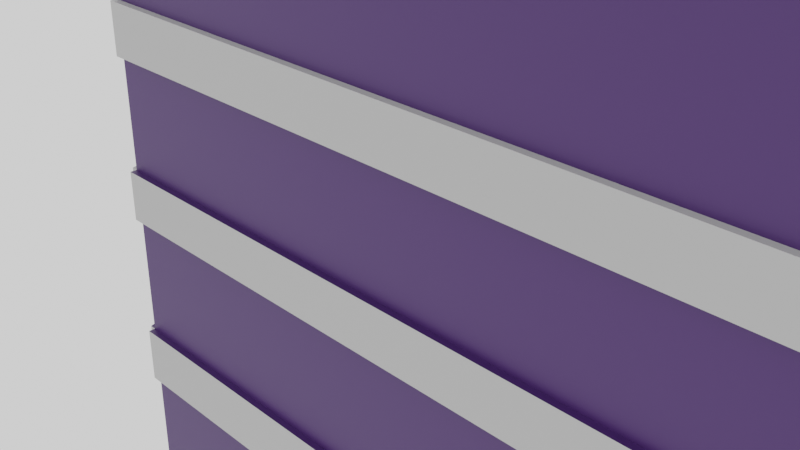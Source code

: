# Source: Book_03.blend  (saved by Blender 2.90.8; exported with 4.5.12 LTS)
import bpy
from mathutils import Matrix  # noqa: F401  (used for matrix-valued properties, if any)

bpy.ops.wm.read_factory_settings(use_empty=True)
scene = bpy.context.scene
scene.name = 'Scene'

# ---- collections
col_collection = bpy.data.collections.new('Collection'); scene.collection.children.link(col_collection)

# ---- materials (node trees are filled in below, after node groups)
mat_paper_book_002 = bpy.data.materials.new('Paper_book.002')
mat_paper_book_002.alpha_threshold = 0.0
mat_paper_book_002.use_transparent_shadow = False
mat_paper_book_002.line_color = (0.0, 0.0, 0.0, 1.0)
mat_book03_coversivler = bpy.data.materials.new('Book03_coversivler')
mat_book03_coversivler.use_transparent_shadow = False
mat_material_001 = bpy.data.materials.new('Material.001')
mat_material_001.use_transparent_shadow = False

# ---- material node trees
mat_paper_book_002.use_nodes = True; mat_paper_book_002.node_tree.nodes.clear()
_N = mat_paper_book_002.node_tree.nodes; _L = mat_paper_book_002.node_tree.links
n0 = _N.new('ShaderNodeOutputMaterial'); n0.name = 'Material Output'; n0.location = (300, 300)
n1 = _N.new('ShaderNodeBsdfPrincipled'); n1.name = 'Principled BSDF'; n1.location = (10, 300)
n1.distribution = 'GGX'
n1.subsurface_method = 'BURLEY'
n1.inputs[0].default_value = (0.9588, 1.0, 0.5693, 1.0)
n1.inputs[2].default_value = 0.4
n1.inputs[3].default_value = 1.45
n1.inputs[27].default_value = (0.0, 0.0, 0.0, 1.0)
n1.inputs[28].default_value = 1.0
_L.new(n1.outputs[0], n0.inputs[0])
n0.is_active_output = True
mat_book03_coversivler.use_nodes = True; mat_book03_coversivler.node_tree.nodes.clear()
_N = mat_book03_coversivler.node_tree.nodes; _L = mat_book03_coversivler.node_tree.links
n0 = _N.new('ShaderNodeBsdfPrincipled'); n0.name = 'Principled BSDF'; n0.location = (10, 300)
n0.distribution = 'GGX'
n0.subsurface_method = 'BURLEY'
n0.inputs[0].default_value = (0.4575, 0.4575, 0.4575, 1.0)
n0.inputs[3].default_value = 1.45
n0.inputs[27].default_value = (0.0, 0.0, 0.0, 1.0)
n0.inputs[28].default_value = 1.0
n1 = _N.new('ShaderNodeOutputMaterial'); n1.name = 'Material Output'; n1.location = (300, 300)
_L.new(n0.outputs[0], n1.inputs[0])
n1.is_active_output = True
mat_material_001.use_nodes = True; mat_material_001.node_tree.nodes.clear()
_N = mat_material_001.node_tree.nodes; _L = mat_material_001.node_tree.links
n0 = _N.new('ShaderNodeBsdfPrincipled'); n0.name = 'Principled BSDF'; n0.location = (10, 300)
n0.distribution = 'GGX'
n0.subsurface_method = 'BURLEY'
n0.inputs[0].default_value = (0.04961, 0.01469, 0.1107, 1.0)
n0.inputs[3].default_value = 1.45
n0.inputs[27].default_value = (0.0, 0.0, 0.0, 1.0)
n0.inputs[28].default_value = 1.0
n1 = _N.new('ShaderNodeOutputMaterial'); n1.name = 'Material Output'; n1.location = (300, 300)
_L.new(n0.outputs[0], n1.inputs[0])
n1.is_active_output = True

# ---- world
world_world = bpy.data.worlds.new('World'); scene.world = world_world
world_world.use_nodes = True; world_world.node_tree.nodes.clear()
_N = world_world.node_tree.nodes; _L = world_world.node_tree.links
n0 = _N.new('ShaderNodeOutputWorld'); n0.name = 'World Output'; n0.location = (300, 300)
n1 = _N.new('ShaderNodeBackground'); n1.name = 'Background'; n1.location = (10, 300)
n1.inputs[0].default_value = (1.0, 1.0, 1.0, 1.0)
_L.new(n1.outputs[0], n0.inputs[0])
n0.is_active_output = True
world_world.color = (0.05088, 0.05088, 0.05088)
world_world.use_sun_shadow = False
world_world.sun_shadow_jitter_overblur = 0.0

# ---- cameras
cam_camera = bpy.data.cameras.new('Camera')
cam_camera.clip_end = 100.0
cam_camera.ortho_scale = 7.314

# ---- meshes
me_cube_006 = bpy.data.meshes.new('Cube.006')
me_cube_006.from_pydata([(6.132, 1.738, 5.29), (6.132, 1.738, -5.571), (6.132, -1.738, 5.29), (6.132, -1.738, -5.571), (-2.068, 1.738, 5.29), (-2.068, 1.738, -5.571), (-2.068, -1.738, 5.29), (-2.068, -1.738, -5.571), (-2.351, 0.8688, -5.571), (-2.467, -5.754e-10, -5.571), (-2.351, -0.8688, -5.571), (-2.351, -0.8688, 5.29), (-2.467, -5.754e-10, 5.29), (-2.351, 0.8688, 5.29), (6.132, 1.738, -0.1406), (-2.068, -1.738, -0.1406), (6.132, -1.738, -0.1406), (-2.068, 1.738, -0.1406), (-2.351, -0.8688, -0.1406), (-2.467, -5.754e-10, -0.1406), (-2.351, 0.8688, -0.1406), (-2.068, -1.738, 0.4024), (6.132, 1.738, 0.4024), (6.132, -1.738, 0.4024), (-2.068, 1.738, 0.4024), (-2.351, -0.8688, 0.4024), (-2.467, -5.754e-10, 0.4024), (-2.351, 0.8688, 0.4024), (-2.068, -1.738, 1.624), (6.132, 1.738, 1.624), (6.132, -1.738, 1.624), (-2.068, 1.738, 1.624), (-2.351, -0.8688, 1.624), (-2.467, -5.754e-10, 1.624), (-2.351, 0.8688, 1.624), (-2.068, -1.738, 2.174), (6.132, 1.738, 2.174), (6.132, -1.738, 2.174), (-2.068, 1.738, 2.174), (-2.351, -0.8688, 2.174), (-2.467, -5.754e-10, 2.174), (-2.351, 0.8688, 2.174), (6.132, 1.738, -1.498), (6.132, -1.738, -1.498), (-2.068, 1.738, -1.498), (-2.351, -0.8688, -1.498), (-2.467, -5.754e-10, -1.498), (-2.351, 0.8688, -1.498), (-2.068, -1.738, -1.498), (6.132, 1.738, -2.109), (6.132, -1.738, -2.109), (-2.068, 1.738, -2.109), (-2.351, -0.8688, -2.109), (-2.467, -5.754e-10, -2.109), (-2.351, 0.8688, -2.109), (-2.068, -1.738, -2.109), (-2.068, -1.738, 3.732), (6.132, 1.738, 3.732), (6.132, -1.738, 3.732), (-2.068, 1.738, 3.732), (-2.351, -0.8688, 3.732), (-2.467, -5.754e-10, 3.732), (-2.351, 0.8688, 3.732), (-2.068, -1.738, 4.277), (6.132, 1.738, 4.277), (6.132, -1.738, 4.277), (-2.068, 1.738, 4.277), (-2.351, -0.8688, 4.277), (-2.467, -5.754e-10, 4.277), (-2.351, 0.8688, 4.277), (6.132, 1.738, -3.84), (6.132, -1.738, -3.84), (-2.068, 1.738, -3.84), (-2.351, -0.8688, -3.84), (-2.467, -5.754e-10, -3.84), (-2.351, 0.8688, -3.84), (-2.068, -1.738, -3.84), (6.132, 1.738, -4.446), (6.132, -1.738, -4.446), (-2.068, 1.738, -4.446), (-2.351, -0.8688, -4.446), (-2.467, -5.754e-10, -4.446), (-2.351, 0.8688, -4.446), (-2.068, -1.738, -4.446), (-2.145, 1.738, 0.4024), (-2.145, 1.738, -0.1406), (-2.428, -0.8688, 0.4024), (-2.428, -0.8688, -0.1406), (-2.544, -5.754e-10, 0.4024), (-2.544, -5.754e-10, -0.1406), (-2.428, 0.8688, 0.4024), (-2.428, 0.8688, -0.1406), (-2.145, -1.738, -0.1406), (-2.145, -1.738, 0.4024), (-2.145, 1.738, 2.174), (-2.145, 1.738, 1.624), (-2.428, -0.8688, 2.174), (-2.428, -0.8688, 1.624), (-2.544, -5.754e-10, 2.174), (-2.544, -5.754e-10, 1.624), (-2.428, 0.8688, 2.174), (-2.428, 0.8688, 1.624), (-2.145, -1.738, 1.624), (-2.145, -1.738, 2.174), (-2.145, -1.738, -2.109), (-2.145, -1.738, -1.498), (-2.544, -5.754e-10, -1.498), (-2.428, 0.8688, -1.498), (-2.145, 1.738, -1.498), (-2.428, -0.8688, -1.498), (-2.145, 1.738, -2.109), (-2.428, -0.8688, -2.109), (-2.544, -5.754e-10, -2.109), (-2.428, 0.8688, -2.109), (-2.145, 1.738, 4.277), (-2.145, 1.738, 3.732), (-2.428, -0.8688, 4.277), (-2.428, -0.8688, 3.732), (-2.544, -5.754e-10, 4.277), (-2.544, -5.754e-10, 3.732), (-2.428, 0.8688, 4.277), (-2.428, 0.8688, 3.732), (-2.145, -1.738, 3.732), (-2.145, -1.738, 4.277), (-2.145, -1.738, -4.446), (-2.145, -1.738, -3.84), (-2.544, -5.754e-10, -3.84), (-2.428, 0.8688, -3.84), (-2.145, 1.738, -3.84), (-2.428, -0.8688, -3.84), (-2.145, 1.738, -4.446), (-2.428, -0.8688, -4.446), (-2.544, -5.754e-10, -4.446), (-2.428, 0.8688, -4.446), (6.132, 1.811, 0.4024), (6.132, 1.811, -0.1406), (6.132, -1.811, 0.4024), (6.132, -1.811, -0.1406), (-2.068, 1.811, 0.4024), (-2.068, 1.811, -0.1406), (-2.068, -1.811, -0.1406), (-2.068, -1.811, 0.4024), (6.132, 1.811, 2.174), (6.132, 1.811, 1.624), (6.132, -1.811, 2.174), (6.132, -1.811, 1.624), (-2.068, 1.811, 2.174), (-2.068, 1.811, 1.624), (-2.068, -1.811, 1.624), (-2.068, -1.811, 2.174), (-2.068, -1.811, -2.109), (-2.068, -1.811, -1.498), (6.132, -1.811, -1.498), (-2.068, 1.811, -1.498), (6.132, 1.811, -1.498), (6.132, 1.811, -2.109), (6.132, -1.811, -2.109), (-2.068, 1.811, -2.109), (6.132, 1.811, 4.277), (6.132, 1.811, 3.732), (6.132, -1.811, 4.277), (6.132, -1.811, 3.732), (-2.068, 1.811, 4.277), (-2.068, 1.811, 3.732), (-2.068, -1.811, 3.732), (-2.068, -1.811, 4.277), (-2.068, -1.811, -4.446), (-2.068, -1.811, -3.84), (6.132, -1.811, -3.84), (-2.068, 1.811, -3.84), (6.132, 1.811, -3.84), (6.132, 1.811, -4.446), (6.132, -1.811, -4.446), (-2.068, 1.811, -4.446), (6.132, 1.564, 5.29), (6.132, 1.564, -5.571), (6.132, -1.564, 5.29), (6.132, -1.564, -5.571), (-1.799, 1.607, 5.29), (-1.799, 1.607, -5.571), (-1.799, -1.607, 5.29), (-1.799, -1.607, -5.571), (-1.943, 0.852, -5.571), (-2.057, -5.754e-10, -5.571), (-1.943, -0.852, -5.571), (-1.943, -0.852, 5.29), (-2.057, -5.754e-10, 5.29), (-1.943, 0.852, 5.29), (5.895, 1.637, 0.1729), (-1.834, -1.631, 0.1569), (5.895, -1.637, 0.1729), (-1.834, 1.631, 0.1569), (-2.066, -0.8571, 0.2483), (-2.182, -5.754e-10, 0.2504), (-2.066, 0.8571, 0.2483), (-1.834, -1.631, 0.1049), (5.895, 1.637, 0.08889), (5.895, -1.637, 0.08889), (-1.834, 1.631, 0.1049), (-2.066, -0.8571, 0.01344), (-2.182, -5.754e-10, 0.01141), (-2.066, 0.8571, 0.01344), (-1.834, -1.631, 1.922), (5.895, 1.637, 1.938), (5.895, -1.637, 1.938), (-1.834, 1.631, 1.922), (-2.066, -0.8571, 2.013), (-2.182, -5.754e-10, 2.015), (-2.066, 0.8571, 2.013), (-1.834, -1.631, 1.877), (5.895, 1.637, 1.861), (5.895, -1.637, 1.861), (-1.834, 1.631, 1.877), (-2.066, -0.8571, 1.785), (-2.182, -5.754e-10, 1.783), (-2.066, 0.8571, 1.785), (5.895, 1.637, -1.812), (5.895, -1.637, -1.812), (-1.834, 1.631, -1.796), (-2.066, -0.8571, -1.887), (-2.182, -5.754e-10, -1.889), (-2.066, 0.8571, -1.887), (-1.834, -1.631, -1.796), (5.895, 1.637, -1.796), (5.895, -1.637, -1.796), (-1.834, 1.631, -1.812), (-2.066, -0.8571, -1.72), (-2.182, -5.754e-10, -1.718), (-2.066, 0.8571, -1.72), (-1.834, -1.631, -1.812), (-1.834, -1.631, 4.03), (5.895, 1.637, 4.046), (5.895, -1.637, 4.046), (-1.834, 1.631, 4.03), (-2.066, -0.8571, 4.121), (-2.182, -5.754e-10, 4.123), (-2.066, 0.8571, 4.121), (-1.834, -1.631, 3.98), (5.895, 1.637, 3.964), (5.895, -1.637, 3.964), (-1.834, 1.631, 3.98), (-2.066, -0.8571, 3.888), (-2.182, -5.754e-10, 3.886), (-2.066, 0.8571, 3.888), (5.895, 1.637, -4.154), (5.895, -1.637, -4.154), (-1.834, 1.631, -4.138), (-2.066, -0.8571, -4.229), (-2.182, -5.754e-10, -4.231), (-2.066, 0.8571, -4.229), (-1.834, -1.631, -4.138), (5.895, 1.637, -4.132), (5.895, -1.637, -4.132), (-1.834, 1.631, -4.148), (-2.066, -0.8571, -4.057), (-2.182, -5.754e-10, -4.055), (-2.066, 0.8571, -4.057), (-1.834, -1.631, -4.148), (-1.927, 1.631, 0.08479), (-1.927, 1.631, 0.177), (-2.136, -0.8568, 0.02329), (-2.136, -0.8568, 0.2385), (-2.249, -5.754e-10, 0.02521), (-2.249, -5.754e-10, 0.2366), (-2.136, 0.8568, 0.02329), (-2.136, 0.8568, 0.2385), (-1.927, -1.631, 0.177), (-1.927, -1.631, 0.08479), (-1.927, 1.631, 1.856), (-1.927, 1.631, 1.942), (-2.136, -0.8568, 1.795), (-2.136, -0.8568, 2.003), (-2.249, -5.754e-10, 1.797), (-2.249, -5.754e-10, 2.001), (-2.136, 0.8568, 1.795), (-2.136, 0.8568, 2.003), (-1.927, -1.631, 1.942), (-1.927, -1.631, 1.856), (-1.927, -1.631, -1.792), (-1.927, -1.631, -1.816), (-2.249, -5.754e-10, -1.875), (-2.136, 0.8568, -1.877), (-1.927, 1.631, -1.816), (-2.136, -0.8568, -1.877), (-1.927, 1.631, -1.792), (-2.136, -0.8568, -1.73), (-2.249, -5.754e-10, -1.732), (-2.136, 0.8568, -1.73), (-1.927, 1.631, 3.96), (-1.927, 1.631, 4.05), (-2.136, -0.8568, 3.898), (-2.136, -0.8568, 4.111), (-2.249, -5.754e-10, 3.9), (-2.249, -5.754e-10, 4.109), (-2.136, 0.8568, 3.898), (-2.136, 0.8568, 4.111), (-1.927, -1.631, 4.05), (-1.927, -1.631, 3.96), (-1.927, -1.631, -4.128), (-1.927, -1.631, -4.158), (-2.249, -5.754e-10, -4.217), (-2.136, 0.8568, -4.219), (-1.927, 1.631, -4.158), (-2.136, -0.8568, -4.219), (-1.927, 1.631, -4.128), (-2.136, -0.8568, -4.067), (-2.249, -5.754e-10, -4.069), (-2.136, 0.8568, -4.067), (5.895, 1.71, 0.08889), (5.895, 1.71, 0.1729), (5.895, -1.71, 0.08889), (5.895, -1.71, 0.1729), (-1.831, 1.71, 0.08889), (-1.831, 1.71, 0.1729), (-1.831, -1.71, 0.1729), (-1.831, -1.71, 0.08889), (5.895, 1.71, 1.861), (5.895, 1.71, 1.938), (5.895, -1.71, 1.861), (5.895, -1.71, 1.938), (-1.831, 1.71, 1.861), (-1.831, 1.71, 1.938), (-1.831, -1.71, 1.938), (-1.831, -1.71, 1.861), (-1.831, -1.71, -1.796), (-1.831, -1.71, -1.812), (5.895, -1.71, -1.812), (-1.831, 1.71, -1.812), (5.895, 1.71, -1.812), (5.895, 1.71, -1.796), (5.895, -1.71, -1.796), (-1.831, 1.71, -1.796), (5.895, 1.71, 3.964), (5.895, 1.71, 4.046), (5.895, -1.71, 3.964), (5.895, -1.71, 4.046), (-1.831, 1.71, 3.964), (-1.831, 1.71, 4.046), (-1.831, -1.71, 4.046), (-1.831, -1.71, 3.964), (-1.831, -1.71, -4.132), (-1.831, -1.71, -4.154), (5.895, -1.71, -4.154), (-1.831, 1.71, -4.154), (5.895, 1.71, -4.154), (5.895, 1.71, -4.132), (5.895, -1.71, -4.132), (-1.831, 1.71, -4.132), (-2.059, -1.62, -5.433), (-2.059, -1.62, 5.152), (-2.059, 1.62, -5.433), (-2.059, 1.62, 5.152), (5.905, -1.62, -5.433), (5.905, -1.62, 5.152), (5.905, 1.62, -5.433), (5.905, 1.62, 5.152), (-2.059, -1.62, -0.1406), (-2.059, 1.62, -0.1406), (5.905, 1.62, -0.1406), (5.905, -1.62, -0.1406)], [], [(68, 12, 13, 69), (65, 2, 6, 63), (69, 13, 4, 66), (67, 11, 12, 68), (63, 6, 11, 67), (66, 4, 0, 64), (44, 17, 14, 42), (48, 15, 18, 45), (45, 18, 19, 46), (47, 20, 17, 44), (43, 16, 15, 48), (46, 19, 20, 47), (38, 36, 142, 146), (28, 35, 103, 102), (20, 19, 89, 91), (72, 79, 130, 128), (49, 51, 157, 155), (26, 27, 90, 88), (24, 31, 29, 22), (21, 28, 32, 25), (25, 32, 33, 26), (27, 34, 31, 24), (23, 30, 28, 21), (26, 33, 34, 27), (71, 76, 167, 168), (34, 33, 99, 101), (40, 41, 100, 98), (56, 63, 123, 122), (57, 59, 163, 159), (17, 20, 91, 85), (54, 53, 112, 113), (48, 55, 150, 151), (27, 24, 84, 90), (62, 61, 119, 121), (48, 45, 109, 105), (66, 64, 158, 162), (72, 51, 49, 70), (76, 55, 52, 73), (73, 52, 53, 74), (75, 54, 51, 72), (71, 50, 55, 76), (74, 53, 54, 75), (38, 59, 57, 36), (35, 56, 60, 39), (39, 60, 61, 40), (41, 62, 59, 38), (37, 58, 56, 35), (40, 61, 62, 41), (77, 79, 173, 171), (31, 34, 101, 95), (68, 69, 120, 118), (19, 18, 87, 89), (17, 24, 138, 139), (41, 38, 94, 100), (25, 26, 88, 86), (76, 83, 166, 167), (45, 46, 106, 109), (82, 81, 132, 133), (33, 32, 97, 99), (31, 38, 146, 147), (5, 79, 77, 1), (7, 83, 80, 10), (10, 80, 81, 9), (8, 82, 79, 5), (3, 78, 83, 7), (9, 81, 82, 8), (92, 93, 86, 87), (87, 86, 88, 89), (91, 90, 84, 85), (89, 88, 90, 91), (102, 103, 96, 97), (97, 96, 98, 99), (101, 100, 94, 95), (99, 98, 100, 101), (112, 106, 107, 113), (113, 107, 108, 110), (111, 109, 106, 112), (104, 105, 109, 111), (122, 123, 116, 117), (117, 116, 118, 119), (121, 120, 114, 115), (119, 118, 120, 121), (132, 126, 127, 133), (133, 127, 128, 130), (131, 129, 126, 132), (124, 125, 129, 131), (15, 21, 93, 92), (44, 51, 110, 108), (66, 59, 115, 114), (38, 31, 95, 94), (83, 76, 125, 124), (24, 17, 85, 84), (74, 75, 127, 126), (80, 83, 124, 131), (55, 48, 105, 104), (63, 67, 116, 123), (81, 80, 131, 132), (46, 47, 107, 106), (60, 56, 122, 117), (75, 72, 128, 127), (52, 55, 104, 111), (67, 68, 118, 116), (79, 82, 133, 130), (61, 60, 117, 119), (73, 74, 126, 129), (35, 39, 96, 103), (53, 52, 111, 112), (69, 66, 114, 120), (32, 28, 102, 97), (47, 44, 108, 107), (59, 62, 121, 115), (21, 25, 86, 93), (76, 73, 129, 125), (39, 40, 98, 96), (51, 54, 113, 110), (18, 15, 92, 87), (139, 138, 134, 135), (137, 136, 141, 140), (147, 146, 142, 143), (145, 144, 149, 148), (156, 152, 151, 150), (157, 153, 154, 155), (163, 162, 158, 159), (161, 160, 165, 164), (172, 168, 167, 166), (173, 169, 170, 171), (29, 31, 147, 143), (43, 48, 151, 152), (24, 22, 134, 138), (14, 17, 139, 135), (83, 78, 172, 166), (65, 63, 165, 160), (56, 58, 161, 164), (72, 70, 170, 169), (55, 50, 156, 150), (70, 77, 171, 170), (37, 35, 149, 144), (28, 30, 145, 148), (44, 42, 154, 153), (63, 56, 164, 165), (23, 21, 141, 136), (78, 71, 168, 172), (15, 16, 137, 140), (42, 49, 155, 154), (79, 72, 169, 173), (64, 57, 159, 158), (35, 28, 148, 149), (50, 43, 152, 156), (58, 65, 160, 161), (21, 15, 140, 141), (51, 44, 153, 157), (22, 14, 135, 134), (36, 29, 143, 142), (59, 66, 162, 163), (30, 37, 144, 145), (16, 23, 136, 137), (242, 243, 187, 186), (239, 237, 180, 176), (243, 240, 178, 187), (241, 242, 186, 185), (237, 241, 185, 180), (240, 238, 174, 178), (218, 216, 188, 191), (222, 219, 192, 189), (219, 220, 193, 192), (221, 218, 191, 194), (217, 222, 189, 190), (220, 221, 194, 193), (212, 320, 316, 210), (202, 276, 277, 209), (194, 265, 263, 193), (246, 302, 304, 253), (223, 329, 331, 225), (200, 262, 264, 201), (198, 196, 203, 205), (195, 199, 206, 202), (199, 200, 207, 206), (201, 198, 205, 208), (197, 195, 202, 204), (200, 201, 208, 207), (245, 342, 341, 250), (208, 275, 273, 207), (214, 272, 274, 215), (230, 296, 297, 237), (231, 333, 337, 233), (191, 259, 265, 194), (228, 287, 286, 227), (222, 325, 324, 229), (201, 264, 258, 198), (236, 295, 293, 235), (222, 279, 283, 219), (240, 336, 332, 238), (246, 244, 223, 225), (250, 247, 226, 229), (247, 248, 227, 226), (249, 246, 225, 228), (245, 250, 229, 224), (248, 249, 228, 227), (212, 210, 231, 233), (209, 213, 234, 230), (213, 214, 235, 234), (215, 212, 233, 236), (211, 209, 230, 232), (214, 215, 236, 235), (251, 345, 347, 253), (205, 269, 275, 208), (242, 292, 294, 243), (193, 263, 261, 192), (191, 313, 312, 198), (215, 274, 268, 212), (199, 260, 262, 200), (250, 341, 340, 257), (219, 283, 280, 220), (256, 307, 306, 255), (207, 273, 271, 206), (205, 321, 320, 212), (179, 175, 251, 253), (181, 184, 254, 257), (184, 183, 255, 254), (182, 179, 253, 256), (177, 181, 257, 252), (183, 182, 256, 255), (266, 261, 260, 267), (261, 263, 262, 260), (265, 259, 258, 264), (263, 265, 264, 262), (276, 271, 270, 277), (271, 273, 272, 270), (275, 269, 268, 274), (273, 275, 274, 272), (286, 287, 281, 280), (287, 284, 282, 281), (285, 286, 280, 283), (278, 285, 283, 279), (296, 291, 290, 297), (291, 293, 292, 290), (295, 289, 288, 294), (293, 295, 294, 292), (306, 307, 301, 300), (307, 304, 302, 301), (305, 306, 300, 303), (298, 305, 303, 299), (189, 266, 267, 195), (218, 282, 284, 225), (240, 288, 289, 233), (212, 268, 269, 205), (257, 298, 299, 250), (198, 258, 259, 191), (248, 300, 301, 249), (254, 305, 298, 257), (229, 278, 279, 222), (237, 297, 290, 241), (255, 306, 305, 254), (220, 280, 281, 221), (234, 291, 296, 230), (249, 301, 302, 246), (226, 285, 278, 229), (241, 290, 292, 242), (253, 304, 307, 256), (235, 293, 291, 234), (247, 303, 300, 248), (209, 277, 270, 213), (227, 286, 285, 226), (243, 294, 288, 240), (206, 271, 276, 202), (221, 281, 282, 218), (233, 289, 295, 236), (195, 267, 260, 199), (250, 299, 303, 247), (213, 270, 272, 214), (225, 284, 287, 228), (192, 261, 266, 189), (313, 309, 308, 312), (311, 314, 315, 310), (321, 317, 316, 320), (319, 322, 323, 318), (330, 324, 325, 326), (331, 329, 328, 327), (337, 333, 332, 336), (335, 338, 339, 334), (346, 340, 341, 342), (347, 345, 344, 343), (203, 317, 321, 205), (217, 326, 325, 222), (198, 312, 308, 196), (188, 309, 313, 191), (257, 340, 346, 252), (239, 334, 339, 237), (230, 338, 335, 232), (246, 343, 344, 244), (229, 324, 330, 224), (244, 344, 345, 251), (211, 318, 323, 209), (202, 322, 319, 204), (218, 327, 328, 216), (237, 339, 338, 230), (197, 310, 315, 195), (252, 346, 342, 245), (189, 314, 311, 190), (216, 328, 329, 223), (253, 347, 343, 246), (238, 332, 333, 231), (209, 323, 322, 202), (224, 330, 326, 217), (232, 335, 334, 239), (195, 315, 314, 189), (225, 331, 327, 218), (196, 308, 309, 188), (210, 316, 317, 203), (233, 337, 336, 240), (204, 319, 318, 211), (190, 311, 310, 197), (7, 10, 184, 181), (5, 1, 175, 179), (1, 77, 251, 175), (78, 3, 177, 252), (6, 2, 176, 180), (9, 8, 182, 183), (3, 7, 181, 177), (4, 13, 187, 178), (0, 4, 178, 174), (8, 5, 179, 182), (10, 9, 183, 184), (11, 6, 180, 185), (12, 11, 185, 186), (13, 12, 186, 187), (14, 22, 196, 188), (23, 16, 190, 197), (22, 29, 203, 196), (30, 23, 197, 204), (29, 36, 210, 203), (37, 30, 204, 211), (36, 57, 231, 210), (58, 37, 211, 232), (42, 14, 188, 216), (16, 43, 217, 190), (49, 42, 216, 223), (43, 50, 224, 217), (57, 64, 238, 231), (65, 58, 232, 239), (64, 0, 174, 238), (2, 65, 239, 176), (70, 49, 223, 244), (50, 71, 245, 224), (77, 70, 244, 251), (71, 78, 252, 245), (356, 349, 351, 357), (357, 351, 355, 358), (358, 355, 353, 359), (359, 353, 349, 356), (350, 354, 352, 348), (355, 351, 349, 353), (352, 359, 356, 348), (354, 358, 359, 352), (350, 357, 358, 354), (348, 356, 357, 350)])
me_cube_006.polygons.foreach_set('material_index', [2, 2, 2, 2, 2, 2, 2, 2, 2, 2, 2, 2, 1, 1, 2, 1, 1, 1, 2, 2, 2, 2, 2, 2, 1, 2, 1, 1, 1, 2, 1, 1, 1, 1, 2, 1, 2, 2, 2, 2, 2, 2, 2, 2, 2, 2, 2, 2, 1, 2, 1, 2, 1, 2, 1, 1, 2, 1, 2, 1, 2, 2, 2, 2, 2, 2, 1, 1, 1, 1, 1, 1, 1, 1, 1, 1, 1, 1, 1, 1, 1, 1, 1, 1, 1, 1, 1, 1, 1, 1, 1, 1, 1, 1, 1, 1, 1, 2, 1, 1, 1, 1, 1, 1, 1, 2, 1, 1, 2, 2, 1, 1, 1, 1, 1, 2, 1, 1, 1, 1, 1, 1, 1, 1, 1, 1, 1, 2, 2, 1, 1, 1, 1, 1, 1, 1, 1, 1, 2, 1, 2, 1, 1, 1, 1, 1, 1, 1, 1, 1, 1, 1, 1, 1, 1, 1, 2, 2, 2, 2, 2, 2, 2, 2, 2, 2, 2, 2, 1, 1, 1, 1, 1, 1, 2, 2, 2, 2, 2, 2, 1, 1, 1, 1, 1, 1, 1, 1, 1, 1, 1, 1, 2, 2, 2, 2, 2, 2, 2, 2, 2, 2, 2, 2, 1, 1, 1, 1, 1, 1, 1, 1, 1, 1, 1, 1, 2, 2, 2, 2, 2, 2, 1, 1, 1, 1, 1, 1, 1, 1, 1, 1, 1, 1, 1, 1, 1, 1, 1, 1, 1, 1, 1, 1, 1, 1, 1, 1, 1, 1, 1, 1, 1, 1, 1, 1, 1, 1, 1, 1, 1, 1, 1, 1, 1, 1, 1, 1, 1, 1, 1, 1, 1, 1, 1, 1, 1, 1, 1, 1, 1, 1, 1, 1, 1, 1, 1, 1, 1, 1, 1, 1, 1, 1, 1, 1, 1, 1, 1, 1, 1, 1, 1, 1, 1, 1, 2, 1, 1, 1, 1, 1, 2, 2, 2, 2, 2, 2, 2, 2, 2, 2, 2, 2, 2, 2, 1, 1, 2, 2, 1, 1, 2, 2, 2, 2, 1, 1, 1, 1, 2, 2, 2, 2, 1, 1, 0, 0, 0, 0, 0, 0, 0, 0, 0, 0])
_uv = me_cube_006.uv_layers.new(name='UVMap')
_uv.uv.foreach_set('vector', [0.6017, 0.125, 0.625, 0.125, 0.625, 0.1875, 0.6017, 0.1875, 0.6017, 0.75, 0.625, 0.75, 0.625, 1.0, 0.6017, 1.0, 0.6017, 0.1875, 0.625, 0.1875, 0.625, 0.25, 0.6017, 0.25, 0.6017, 0.0625, 0.625, 0.0625, 0.625, 0.125, 0.6017, 0.125, 0.6017, 0.0, 0.625, 0.0, 0.625, 0.0625, 0.6017, 0.0625, 0.6017, 0.25, 0.625, 0.25, 0.625, 0.5, 0.6017, 0.5, 0.4688, 0.25, 0.5, 0.25, 0.5, 0.5, 0.4688, 0.5, 0.4688, 0.0, 0.5, 0.0, 0.5, 0.0625, 0.4688, 0.0625, 0.4688, 0.0625, 0.5, 0.0625, 0.5, 0.125, 0.4688, 0.125, 0.4688, 0.1875, 0.5, 0.1875, 0.5, 0.25, 0.4688, 0.25, 0.4688, 0.75, 0.5, 0.75, 0.5, 1.0, 0.4688, 1.0, 0.4688, 0.125, 0.5, 0.125, 0.5, 0.1875, 0.4688, 0.1875, 0.5533, 0.25, 0.5533, 0.5, 0.5533, 0.5, 0.5533, 0.25, 0.5406, 1.0, 0.5533, 1.0, 0.5533, 1.0, 0.5406, 1.0, 0.5, 0.1875, 0.5, 0.125, 0.5, 0.125, 0.5, 0.1875, 0.4148, 0.25, 0.4009, 0.25, 0.4009, 0.25, 0.4148, 0.25, 0.4547, 0.5, 0.4547, 0.25, 0.4547, 0.25, 0.4547, 0.5, 0.5125, 0.125, 0.5125, 0.1875, 0.5125, 0.1875, 0.5125, 0.125, 0.5125, 0.25, 0.5406, 0.25, 0.5406, 0.5, 0.5125, 0.5, 0.5125, 0.0, 0.5406, 0.0, 0.5406, 0.0625, 0.5125, 0.0625, 0.5125, 0.0625, 0.5406, 0.0625, 0.5406, 0.125, 0.5125, 0.125, 0.5125, 0.1875, 0.5406, 0.1875, 0.5406, 0.25, 0.5125, 0.25, 0.5125, 0.75, 0.5406, 0.75, 0.5406, 1.0, 0.5125, 1.0, 0.5125, 0.125, 0.5406, 0.125, 0.5406, 0.1875, 0.5125, 0.1875, 0.4148, 0.75, 0.4148, 1.0, 0.4148, 1.0, 0.4148, 0.75, 0.5406, 0.1875, 0.5406, 0.125, 0.5406, 0.125, 0.5406, 0.1875, 0.5533, 0.125, 0.5533, 0.1875, 0.5533, 0.1875, 0.5533, 0.125, 0.5891, 1.0, 0.6017, 1.0, 0.6017, 1.0, 0.5891, 1.0, 0.5891, 0.5, 0.5891, 0.25, 0.5891, 0.25, 0.5891, 0.5, 0.5, 0.25, 0.5, 0.1875, 0.5, 0.1875, 0.5, 0.25, 0.4547, 0.1875, 0.4547, 0.125, 0.4547, 0.125, 0.4547, 0.1875, 0.4688, 1.0, 0.4547, 1.0, 0.4547, 1.0, 0.4688, 1.0, 0.5125, 0.1875, 0.5125, 0.25, 0.5125, 0.25, 0.5125, 0.1875, 0.5891, 0.1875, 0.5891, 0.125, 0.5891, 0.125, 0.5891, 0.1875, 0.4688, 0.0, 0.4688, 0.0625, 0.4688, 0.0625, 0.4688, 0.0, 0.6017, 0.25, 0.6017, 0.5, 0.6017, 0.5, 0.6017, 0.25, 0.4148, 0.25, 0.4547, 0.25, 0.4547, 0.5, 0.4148, 0.5, 0.4148, 0.0, 0.4547, 0.0, 0.4547, 0.0625, 0.4148, 0.0625, 0.4148, 0.0625, 0.4547, 0.0625, 0.4547, 0.125, 0.4148, 0.125, 0.4148, 0.1875, 0.4547, 0.1875, 0.4547, 0.25, 0.4148, 0.25, 0.4148, 0.75, 0.4547, 0.75, 0.4547, 1.0, 0.4148, 1.0, 0.4148, 0.125, 0.4547, 0.125, 0.4547, 0.1875, 0.4148, 0.1875, 0.5533, 0.25, 0.5891, 0.25, 0.5891, 0.5, 0.5533, 0.5, 0.5533, 0.0, 0.5891, 0.0, 0.5891, 0.0625, 0.5533, 0.0625, 0.5533, 0.0625, 0.5891, 0.0625, 0.5891, 0.125, 0.5533, 0.125, 0.5533, 0.1875, 0.5891, 0.1875, 0.5891, 0.25, 0.5533, 0.25, 0.5533, 0.75, 0.5891, 0.75, 0.5891, 1.0, 0.5533, 1.0, 0.5533, 0.125, 0.5891, 0.125, 0.5891, 0.1875, 0.5533, 0.1875, 0.4009, 0.5, 0.4009, 0.25, 0.4009, 0.25, 0.4009, 0.5, 0.5406, 0.25, 0.5406, 0.1875, 0.5406, 0.1875, 0.5406, 0.25, 0.6017, 0.125, 0.6017, 0.1875, 0.6017, 0.1875, 0.6017, 0.125, 0.5, 0.125, 0.5, 0.0625, 0.5, 0.0625, 0.5, 0.125, 0.5, 0.25, 0.5125, 0.25, 0.5125, 0.25, 0.5, 0.25, 0.5533, 0.1875, 0.5533, 0.25, 0.5533, 0.25, 0.5533, 0.1875, 0.5125, 0.0625, 0.5125, 0.125, 0.5125, 0.125, 0.5125, 0.0625, 0.4148, 1.0, 0.4009, 1.0, 0.4009, 1.0, 0.4148, 1.0, 0.4688, 0.0625, 0.4688, 0.125, 0.4688, 0.125, 0.4688, 0.0625, 0.4009, 0.1875, 0.4009, 0.125, 0.4009, 0.125, 0.4009, 0.1875, 0.5406, 0.125, 0.5406, 0.0625, 0.5406, 0.0625, 0.5406, 0.125, 0.5406, 0.25, 0.5533, 0.25, 0.5533, 0.25, 0.5406, 0.25, 0.375, 0.25, 0.4009, 0.25, 0.4009, 0.5, 0.375, 0.5, 0.375, 0.0, 0.4009, 0.0, 0.4009, 0.0625, 0.375, 0.0625, 0.375, 0.0625, 0.4009, 0.0625, 0.4009, 0.125, 0.375, 0.125, 0.375, 0.1875, 0.4009, 0.1875, 0.4009, 0.25, 0.375, 0.25, 0.375, 0.75, 0.4009, 0.75, 0.4009, 1.0, 0.375, 1.0, 0.375, 0.125, 0.4009, 0.125, 0.4009, 0.1875, 0.375, 0.1875, 0.5, 0.0, 0.5125, 0.0, 0.5125, 0.0625, 0.5, 0.0625, 0.5, 0.0625, 0.5125, 0.0625, 0.5125, 0.125, 0.5, 0.125, 0.5, 0.1875, 0.5125, 0.1875, 0.5125, 0.25, 0.5, 0.25, 0.5, 0.125, 0.5125, 0.125, 0.5125, 0.1875, 0.5, 0.1875, 0.5406, 0.0, 0.5533, 0.0, 0.5533, 0.0625, 0.5406, 0.0625, 0.5406, 0.0625, 0.5533, 0.0625, 0.5533, 0.125, 0.5406, 0.125, 0.5406, 0.1875, 0.5533, 0.1875, 0.5533, 0.25, 0.5406, 0.25, 0.5406, 0.125, 0.5533, 0.125, 0.5533, 0.1875, 0.5406, 0.1875, 0.4547, 0.125, 0.4688, 0.125, 0.4688, 0.1875, 0.4547, 0.1875, 0.4547, 0.1875, 0.4688, 0.1875, 0.4688, 0.25, 0.4547, 0.25, 0.4547, 0.0625, 0.4688, 0.0625, 0.4688, 0.125, 0.4547, 0.125, 0.4547, 0.0, 0.4688, 0.0, 0.4688, 0.0625, 0.4547, 0.0625, 0.5891, 0.0, 0.6017, 0.0, 0.6017, 0.0625, 0.5891, 0.0625, 0.5891, 0.0625, 0.6017, 0.0625, 0.6017, 0.125, 0.5891, 0.125, 0.5891, 0.1875, 0.6017, 0.1875, 0.6017, 0.25, 0.5891, 0.25, 0.5891, 0.125, 0.6017, 0.125, 0.6017, 0.1875, 0.5891, 0.1875, 0.4009, 0.125, 0.4148, 0.125, 0.4148, 0.1875, 0.4009, 0.1875, 0.4009, 0.1875, 0.4148, 0.1875, 0.4148, 0.25, 0.4009, 0.25, 0.4009, 0.0625, 0.4148, 0.0625, 0.4148, 0.125, 0.4009, 0.125, 0.4009, 0.0, 0.4148, 0.0, 0.4148, 0.0625, 0.4009, 0.0625, 0.5, 1.0, 0.5125, 1.0, 0.5125, 1.0, 0.5, 1.0, 0.4688, 0.25, 0.4547, 0.25, 0.4547, 0.25, 0.4688, 0.25, 0.6017, 0.25, 0.5891, 0.25, 0.5891, 0.25, 0.6017, 0.25, 0.5533, 0.25, 0.5406, 0.25, 0.5406, 0.25, 0.5533, 0.25, 0.4009, 1.0, 0.4148, 1.0, 0.4148, 1.0, 0.4009, 1.0, 0.5125, 0.25, 0.5, 0.25, 0.5, 0.25, 0.5125, 0.25, 0.4148, 0.125, 0.4148, 0.1875, 0.4148, 0.1875, 0.4148, 0.125, 0.4009, 0.0625, 0.4009, 0.0, 0.4009, 0.0, 0.4009, 0.0625, 0.4547, 1.0, 0.4688, 1.0, 0.4688, 1.0, 0.4547, 1.0, 0.6017, 0.0, 0.6017, 0.0625, 0.6017, 0.0625, 0.6017, 0.0, 0.4009, 0.125, 0.4009, 0.0625, 0.4009, 0.0625, 0.4009, 0.125, 0.4688, 0.125, 0.4688, 0.1875, 0.4688, 0.1875, 0.4688, 0.125, 0.5891, 0.0625, 0.5891, 0.0, 0.5891, 0.0, 0.5891, 0.0625, 0.4148, 0.1875, 0.4148, 0.25, 0.4148, 0.25, 0.4148, 0.1875, 0.4547, 0.0625, 0.4547, 0.0, 0.4547, 0.0, 0.4547, 0.0625, 0.6017, 0.0625, 0.6017, 0.125, 0.6017, 0.125, 0.6017, 0.0625, 0.4009, 0.25, 0.4009, 0.1875, 0.4009, 0.1875, 0.4009, 0.25, 0.5891, 0.125, 0.5891, 0.0625, 0.5891, 0.0625, 0.5891, 0.125, 0.4148, 0.0625, 0.4148, 0.125, 0.4148, 0.125, 0.4148, 0.0625, 0.5533, 0.0, 0.5533, 0.0625, 0.5533, 0.0625, 0.5533, 0.0, 0.4547, 0.125, 0.4547, 0.0625, 0.4547, 0.0625, 0.4547, 0.125, 0.6017, 0.1875, 0.6017, 0.25, 0.6017, 0.25, 0.6017, 0.1875, 0.5406, 0.0625, 0.5406, 0.0, 0.5406, 0.0, 0.5406, 0.0625, 0.4688, 0.1875, 0.4688, 0.25, 0.4688, 0.25, 0.4688, 0.1875, 0.5891, 0.25, 0.5891, 0.1875, 0.5891, 0.1875, 0.5891, 0.25, 0.5125, 0.0, 0.5125, 0.0625, 0.5125, 0.0625, 0.5125, 0.0, 0.4148, 0.0, 0.4148, 0.0625, 0.4148, 0.0625, 0.4148, 0.0, 0.5533, 0.0625, 0.5533, 0.125, 0.5533, 0.125, 0.5533, 0.0625, 0.4547, 0.25, 0.4547, 0.1875, 0.4547, 0.1875, 0.4547, 0.25, 0.5, 0.0625, 0.5, 0.0, 0.5, 0.0, 0.5, 0.0625, 0.5, 0.25, 0.5125, 0.25, 0.5125, 0.5, 0.5, 0.5, 0.5, 0.75, 0.5125, 0.75, 0.5125, 1.0, 0.5, 1.0, 0.5406, 0.25, 0.5533, 0.25, 0.5533, 0.5, 0.5406, 0.5, 0.5406, 0.75, 0.5533, 0.75, 0.5533, 1.0, 0.5406, 1.0, 0.4547, 0.75, 0.4688, 0.75, 0.4688, 1.0, 0.4547, 1.0, 0.4547, 0.25, 0.4688, 0.25, 0.4688, 0.5, 0.4547, 0.5, 0.5891, 0.25, 0.6017, 0.25, 0.6017, 0.5, 0.5891, 0.5, 0.5891, 0.75, 0.6017, 0.75, 0.6017, 1.0, 0.5891, 1.0, 0.4009, 0.75, 0.4148, 0.75, 0.4148, 1.0, 0.4009, 1.0, 0.4009, 0.25, 0.4148, 0.25, 0.4148, 0.5, 0.4009, 0.5, 0.5406, 0.5, 0.5406, 0.25, 0.5406, 0.25, 0.5406, 0.5, 0.4688, 0.75, 0.4688, 1.0, 0.4688, 1.0, 0.4688, 0.75, 0.5125, 0.25, 0.5125, 0.5, 0.5125, 0.5, 0.5125, 0.25, 0.5, 0.5, 0.5, 0.25, 0.5, 0.25, 0.5, 0.5, 0.4009, 1.0, 0.4009, 0.75, 0.4009, 0.75, 0.4009, 1.0, 0.6017, 0.75, 0.6017, 1.0, 0.6017, 1.0, 0.6017, 0.75, 0.5891, 1.0, 0.5891, 0.75, 0.5891, 0.75, 0.5891, 1.0, 0.4148, 0.25, 0.4148, 0.5, 0.4148, 0.5, 0.4148, 0.25, 0.4547, 1.0, 0.4547, 0.75, 0.4547, 0.75, 0.4547, 1.0, 0.0, 0.0, 0.0, 0.0, 0.0, 0.0, 0.0, 0.0, 0.5533, 0.75, 0.5533, 1.0, 0.5533, 1.0, 0.5533, 0.75, 0.5406, 1.0, 0.5406, 0.75, 0.5406, 0.75, 0.5406, 1.0, 0.4688, 0.25, 0.4688, 0.5, 0.4688, 0.5, 0.4688, 0.25, 0.6017, 1.0, 0.5891, 1.0, 0.5891, 1.0, 0.6017, 1.0, 0.5125, 0.75, 0.5125, 1.0, 0.5125, 1.0, 0.5125, 0.75, 0.0, 0.0, 0.0, 0.0, 0.0, 0.0, 0.0, 0.0, 0.5, 1.0, 0.5, 0.75, 0.5, 0.75, 0.5, 1.0, 0.0, 0.0, 0.0, 0.0, 0.0, 0.0, 0.0, 0.0, 0.4009, 0.25, 0.4148, 0.25, 0.4148, 0.25, 0.4009, 0.25, 0.0, 0.0, 0.0, 0.0, 0.0, 0.0, 0.0, 0.0, 0.5533, 1.0, 0.5406, 1.0, 0.5406, 1.0, 0.5533, 1.0, 0.0, 0.0, 0.0, 0.0, 0.0, 0.0, 0.0, 0.0, 0.0, 0.0, 0.0, 0.0, 0.0, 0.0, 0.0, 0.0, 0.5125, 1.0, 0.5, 1.0, 0.5, 1.0, 0.5125, 1.0, 0.4547, 0.25, 0.4688, 0.25, 0.4688, 0.25, 0.4547, 0.25, 0.0, 0.0, 0.0, 0.0, 0.0, 0.0, 0.0, 0.0, 0.0, 0.0, 0.0, 0.0, 0.0, 0.0, 0.0, 0.0, 0.5891, 0.25, 0.6017, 0.25, 0.6017, 0.25, 0.5891, 0.25, 0.0, 0.0, 0.0, 0.0, 0.0, 0.0, 0.0, 0.0, 0.0, 0.0, 0.0, 0.0, 0.0, 0.0, 0.0, 0.0, 0.6017, 0.125, 0.6017, 0.1875, 0.625, 0.1875, 0.625, 0.125, 0.6017, 0.75, 0.6017, 1.0, 0.625, 1.0, 0.625, 0.75, 0.6017, 0.1875, 0.6017, 0.25, 0.625, 0.25, 0.625, 0.1875, 0.6017, 0.0625, 0.6017, 0.125, 0.625, 0.125, 0.625, 0.0625, 0.6017, 0.0, 0.6017, 0.0625, 0.625, 0.0625, 0.625, 0.0, 0.6017, 0.25, 0.6017, 0.5, 0.625, 0.5, 0.625, 0.25, 0.4688, 0.25, 0.4688, 0.5, 0.5, 0.5, 0.5, 0.25, 0.4688, 0.0, 0.4688, 0.0625, 0.5, 0.0625, 0.5, 0.0, 0.4688, 0.0625, 0.4688, 0.125, 0.5, 0.125, 0.5, 0.0625, 0.4688, 0.1875, 0.4688, 0.25, 0.5, 0.25, 0.5, 0.1875, 0.4688, 0.75, 0.4688, 1.0, 0.5, 1.0, 0.5, 0.75, 0.4688, 0.125, 0.4688, 0.1875, 0.5, 0.1875, 0.5, 0.125, 0.5533, 0.25, 0.5533, 0.25, 0.5533, 0.5, 0.5533, 0.5, 0.5406, 1.0, 0.5406, 1.0, 0.5533, 1.0, 0.5533, 1.0, 0.5, 0.1875, 0.5, 0.1875, 0.5, 0.125, 0.5, 0.125, 0.4148, 0.25, 0.4148, 0.25, 0.4009, 0.25, 0.4009, 0.25, 0.4547, 0.5, 0.4547, 0.5, 0.4547, 0.25, 0.4547, 0.25, 0.5125, 0.125, 0.5125, 0.125, 0.5125, 0.1875, 0.5125, 0.1875, 0.5125, 0.25, 0.5125, 0.5, 0.5406, 0.5, 0.5406, 0.25, 0.5125, 0.0, 0.5125, 0.0625, 0.5406, 0.0625, 0.5406, 0.0, 0.5125, 0.0625, 0.5125, 0.125, 0.5406, 0.125, 0.5406, 0.0625, 0.5125, 0.1875, 0.5125, 0.25, 0.5406, 0.25, 0.5406, 0.1875, 0.5125, 0.75, 0.5125, 1.0, 0.5406, 1.0, 0.5406, 0.75, 0.5125, 0.125, 0.5125, 0.1875, 0.5406, 0.1875, 0.5406, 0.125, 0.4148, 0.75, 0.4148, 0.75, 0.4148, 1.0, 0.4148, 1.0, 0.5406, 0.1875, 0.5406, 0.1875, 0.5406, 0.125, 0.5406, 0.125, 0.5533, 0.125, 0.5533, 0.125, 0.5533, 0.1875, 0.5533, 0.1875, 0.5891, 1.0, 0.5891, 1.0, 0.6017, 1.0, 0.6017, 1.0, 0.5891, 0.5, 0.5891, 0.5, 0.5891, 0.25, 0.5891, 0.25, 0.5, 0.25, 0.5, 0.25, 0.5, 0.1875, 0.5, 0.1875, 0.4547, 0.1875, 0.4547, 0.1875, 0.4547, 0.125, 0.4547, 0.125, 0.4688, 1.0, 0.4688, 1.0, 0.4547, 1.0, 0.4547, 1.0, 0.5125, 0.1875, 0.5125, 0.1875, 0.5125, 0.25, 0.5125, 0.25, 0.5891, 0.1875, 0.5891, 0.1875, 0.5891, 0.125, 0.5891, 0.125, 0.4688, 0.0, 0.4688, 0.0, 0.4688, 0.0625, 0.4688, 0.0625, 0.6017, 0.25, 0.6017, 0.25, 0.6017, 0.5, 0.6017, 0.5, 0.4148, 0.25, 0.4148, 0.5, 0.4547, 0.5, 0.4547, 0.25, 0.4148, 0.0, 0.4148, 0.0625, 0.4547, 0.0625, 0.4547, 0.0, 0.4148, 0.0625, 0.4148, 0.125, 0.4547, 0.125, 0.4547, 0.0625, 0.4148, 0.1875, 0.4148, 0.25, 0.4547, 0.25, 0.4547, 0.1875, 0.4148, 0.75, 0.4148, 1.0, 0.4547, 1.0, 0.4547, 0.75, 0.4148, 0.125, 0.4148, 0.1875, 0.4547, 0.1875, 0.4547, 0.125, 0.5533, 0.25, 0.5533, 0.5, 0.5891, 0.5, 0.5891, 0.25, 0.5533, 0.0, 0.5533, 0.0625, 0.5891, 0.0625, 0.5891, 0.0, 0.5533, 0.0625, 0.5533, 0.125, 0.5891, 0.125, 0.5891, 0.0625, 0.5533, 0.1875, 0.5533, 0.25, 0.5891, 0.25, 0.5891, 0.1875, 0.5533, 0.75, 0.5533, 1.0, 0.5891, 1.0, 0.5891, 0.75, 0.5533, 0.125, 0.5533, 0.1875, 0.5891, 0.1875, 0.5891, 0.125, 0.4009, 0.5, 0.4009, 0.5, 0.4009, 0.25, 0.4009, 0.25, 0.5406, 0.25, 0.5406, 0.25, 0.5406, 0.1875, 0.5406, 0.1875, 0.6017, 0.125, 0.6017, 0.125, 0.6017, 0.1875, 0.6017, 0.1875, 0.5, 0.125, 0.5, 0.125, 0.5, 0.0625, 0.5, 0.0625, 0.5, 0.25, 0.5, 0.25, 0.5125, 0.25, 0.5125, 0.25, 0.5533, 0.1875, 0.5533, 0.1875, 0.5533, 0.25, 0.5533, 0.25, 0.5125, 0.0625, 0.5125, 0.0625, 0.5125, 0.125, 0.5125, 0.125, 0.4148, 1.0, 0.4148, 1.0, 0.4009, 1.0, 0.4009, 1.0, 0.4688, 0.0625, 0.4688, 0.0625, 0.4688, 0.125, 0.4688, 0.125, 0.4009, 0.1875, 0.4009, 0.1875, 0.4009, 0.125, 0.4009, 0.125, 0.5406, 0.125, 0.5406, 0.125, 0.5406, 0.0625, 0.5406, 0.0625, 0.5406, 0.25, 0.5406, 0.25, 0.5533, 0.25, 0.5533, 0.25, 0.375, 0.25, 0.375, 0.5, 0.4009, 0.5, 0.4009, 0.25, 0.375, 0.0, 0.375, 0.0625, 0.4009, 0.0625, 0.4009, 0.0, 0.375, 0.0625, 0.375, 0.125, 0.4009, 0.125, 0.4009, 0.0625, 0.375, 0.1875, 0.375, 0.25, 0.4009, 0.25, 0.4009, 0.1875, 0.375, 0.75, 0.375, 1.0, 0.4009, 1.0, 0.4009, 0.75, 0.375, 0.125, 0.375, 0.1875, 0.4009, 0.1875, 0.4009, 0.125, 0.5, 0.0, 0.5, 0.0625, 0.5125, 0.0625, 0.5125, 0.0, 0.5, 0.0625, 0.5, 0.125, 0.5125, 0.125, 0.5125, 0.0625, 0.5, 0.1875, 0.5, 0.25, 0.5125, 0.25, 0.5125, 0.1875, 0.5, 0.125, 0.5, 0.1875, 0.5125, 0.1875, 0.5125, 0.125, 0.5406, 0.0, 0.5406, 0.0625, 0.5533, 0.0625, 0.5533, 0.0, 0.5406, 0.0625, 0.5406, 0.125, 0.5533, 0.125, 0.5533, 0.0625, 0.5406, 0.1875, 0.5406, 0.25, 0.5533, 0.25, 0.5533, 0.1875, 0.5406, 0.125, 0.5406, 0.1875, 0.5533, 0.1875, 0.5533, 0.125, 0.4547, 0.125, 0.4547, 0.1875, 0.4688, 0.1875, 0.4688, 0.125, 0.4547, 0.1875, 0.4547, 0.25, 0.4688, 0.25, 0.4688, 0.1875, 0.4547, 0.0625, 0.4547, 0.125, 0.4688, 0.125, 0.4688, 0.0625, 0.4547, 0.0, 0.4547, 0.0625, 0.4688, 0.0625, 0.4688, 0.0, 0.5891, 0.0, 0.5891, 0.0625, 0.6017, 0.0625, 0.6017, 0.0, 0.5891, 0.0625, 0.5891, 0.125, 0.6017, 0.125, 0.6017, 0.0625, 0.5891, 0.1875, 0.5891, 0.25, 0.6017, 0.25, 0.6017, 0.1875, 0.5891, 0.125, 0.5891, 0.1875, 0.6017, 0.1875, 0.6017, 0.125, 0.4009, 0.125, 0.4009, 0.1875, 0.4148, 0.1875, 0.4148, 0.125, 0.4009, 0.1875, 0.4009, 0.25, 0.4148, 0.25, 0.4148, 0.1875, 0.4009, 0.0625, 0.4009, 0.125, 0.4148, 0.125, 0.4148, 0.0625, 0.4009, 0.0, 0.4009, 0.0625, 0.4148, 0.0625, 0.4148, 0.0, 0.5, 1.0, 0.5, 1.0, 0.5125, 1.0, 0.5125, 1.0, 0.4688, 0.25, 0.4688, 0.25, 0.4547, 0.25, 0.4547, 0.25, 0.6017, 0.25, 0.6017, 0.25, 0.5891, 0.25, 0.5891, 0.25, 0.5533, 0.25, 0.5533, 0.25, 0.5406, 0.25, 0.5406, 0.25, 0.4009, 1.0, 0.4009, 1.0, 0.4148, 1.0, 0.4148, 1.0, 0.5125, 0.25, 0.5125, 0.25, 0.5, 0.25, 0.5, 0.25, 0.4148, 0.125, 0.4148, 0.125, 0.4148, 0.1875, 0.4148, 0.1875, 0.4009, 0.0625, 0.4009, 0.0625, 0.4009, 0.0, 0.4009, 0.0, 0.4547, 1.0, 0.4547, 1.0, 0.4688, 1.0, 0.4688, 1.0, 0.6017, 0.0, 0.6017, 0.0, 0.6017, 0.0625, 0.6017, 0.0625, 0.4009, 0.125, 0.4009, 0.125, 0.4009, 0.0625, 0.4009, 0.0625, 0.4688, 0.125, 0.4688, 0.125, 0.4688, 0.1875, 0.4688, 0.1875, 0.5891, 0.0625, 0.5891, 0.0625, 0.5891, 0.0, 0.5891, 0.0, 0.4148, 0.1875, 0.4148, 0.1875, 0.4148, 0.25, 0.4148, 0.25, 0.4547, 0.0625, 0.4547, 0.0625, 0.4547, 0.0, 0.4547, 0.0, 0.6017, 0.0625, 0.6017, 0.0625, 0.6017, 0.125, 0.6017, 0.125, 0.4009, 0.25, 0.4009, 0.25, 0.4009, 0.1875, 0.4009, 0.1875, 0.5891, 0.125, 0.5891, 0.125, 0.5891, 0.0625, 0.5891, 0.0625, 0.4148, 0.0625, 0.4148, 0.0625, 0.4148, 0.125, 0.4148, 0.125, 0.5533, 0.0, 0.5533, 0.0, 0.5533, 0.0625, 0.5533, 0.0625, 0.4547, 0.125, 0.4547, 0.125, 0.4547, 0.0625, 0.4547, 0.0625, 0.6017, 0.1875, 0.6017, 0.1875, 0.6017, 0.25, 0.6017, 0.25, 0.5406, 0.0625, 0.5406, 0.0625, 0.5406, 0.0, 0.5406, 0.0, 0.4688, 0.1875, 0.4688, 0.1875, 0.4688, 0.25, 0.4688, 0.25, 0.5891, 0.25, 0.5891, 0.25, 0.5891, 0.1875, 0.5891, 0.1875, 0.5125, 0.0, 0.5125, 0.0, 0.5125, 0.0625, 0.5125, 0.0625, 0.4148, 0.0, 0.4148, 0.0, 0.4148, 0.0625, 0.4148, 0.0625, 0.5533, 0.0625, 0.5533, 0.0625, 0.5533, 0.125, 0.5533, 0.125, 0.4547, 0.25, 0.4547, 0.25, 0.4547, 0.1875, 0.4547, 0.1875, 0.5, 0.0625, 0.5, 0.0625, 0.5, 0.0, 0.5, 0.0, 0.5, 0.25, 0.5, 0.5, 0.5125, 0.5, 0.5125, 0.25, 0.5, 0.75, 0.5, 1.0, 0.5125, 1.0, 0.5125, 0.75, 0.5406, 0.25, 0.5406, 0.5, 0.5533, 0.5, 0.5533, 0.25, 0.5406, 0.75, 0.5406, 1.0, 0.5533, 1.0, 0.5533, 0.75, 0.4547, 0.75, 0.4547, 1.0, 0.4688, 1.0, 0.4688, 0.75, 0.4547, 0.25, 0.4547, 0.5, 0.4688, 0.5, 0.4688, 0.25, 0.5891, 0.25, 0.5891, 0.5, 0.6017, 0.5, 0.6017, 0.25, 0.5891, 0.75, 0.5891, 1.0, 0.6017, 1.0, 0.6017, 0.75, 0.4009, 0.75, 0.4009, 1.0, 0.4148, 1.0, 0.4148, 0.75, 0.4009, 0.25, 0.4009, 0.5, 0.4148, 0.5, 0.4148, 0.25, 0.5406, 0.5, 0.5406, 0.5, 0.5406, 0.25, 0.5406, 0.25, 0.4688, 0.75, 0.4688, 0.75, 0.4688, 1.0, 0.4688, 1.0, 0.5125, 0.25, 0.5125, 0.25, 0.5125, 0.5, 0.5125, 0.5, 0.5, 0.5, 0.5, 0.5, 0.5, 0.25, 0.5, 0.25, 0.4009, 1.0, 0.4009, 1.0, 0.4009, 0.75, 0.4009, 0.75, 0.6017, 0.75, 0.6017, 0.75, 0.6017, 1.0, 0.6017, 1.0, 0.5891, 1.0, 0.5891, 1.0, 0.5891, 0.75, 0.5891, 0.75, 0.4148, 0.25, 0.4148, 0.25, 0.4148, 0.5, 0.4148, 0.5, 0.4547, 1.0, 0.4547, 1.0, 0.4547, 0.75, 0.4547, 0.75, 0.0, 0.0, 0.0, 0.0, 0.0, 0.0, 0.0, 0.0, 0.5533, 0.75, 0.5533, 0.75, 0.5533, 1.0, 0.5533, 1.0, 0.5406, 1.0, 0.5406, 1.0, 0.5406, 0.75, 0.5406, 0.75, 0.4688, 0.25, 0.4688, 0.25, 0.4688, 0.5, 0.4688, 0.5, 0.6017, 1.0, 0.6017, 1.0, 0.5891, 1.0, 0.5891, 1.0, 0.5125, 0.75, 0.5125, 0.75, 0.5125, 1.0, 0.5125, 1.0, 0.0, 0.0, 0.0, 0.0, 0.0, 0.0, 0.0, 0.0, 0.5, 1.0, 0.5, 1.0, 0.5, 0.75, 0.5, 0.75, 0.0, 0.0, 0.0, 0.0, 0.0, 0.0, 0.0, 0.0, 0.4009, 0.25, 0.4009, 0.25, 0.4148, 0.25, 0.4148, 0.25, 0.0, 0.0, 0.0, 0.0, 0.0, 0.0, 0.0, 0.0, 0.5533, 1.0, 0.5533, 1.0, 0.5406, 1.0, 0.5406, 1.0, 0.0, 0.0, 0.0, 0.0, 0.0, 0.0, 0.0, 0.0, 0.0, 0.0, 0.0, 0.0, 0.0, 0.0, 0.0, 0.0, 0.5125, 1.0, 0.5125, 1.0, 0.5, 1.0, 0.5, 1.0, 0.4547, 0.25, 0.4547, 0.25, 0.4688, 0.25, 0.4688, 0.25, 0.0, 0.0, 0.0, 0.0, 0.0, 0.0, 0.0, 0.0, 0.0, 0.0, 0.0, 0.0, 0.0, 0.0, 0.0, 0.0, 0.5891, 0.25, 0.5891, 0.25, 0.6017, 0.25, 0.6017, 0.25, 0.0, 0.0, 0.0, 0.0, 0.0, 0.0, 0.0, 0.0, 0.0, 0.0, 0.0, 0.0, 0.0, 0.0, 0.0, 0.0, 0.375, 0.0, 0.375, 0.0625, 0.375, 0.0625, 0.375, 0.0, 0.375, 0.25, 0.375, 0.5, 0.375, 0.5, 0.375, 0.25, 0.375, 0.5, 0.4009, 0.5, 0.4009, 0.5, 0.375, 0.5, 0.4009, 0.75, 0.375, 0.75, 0.375, 0.75, 0.4009, 0.75, 0.625, 1.0, 0.625, 0.75, 0.625, 0.75, 0.625, 1.0, 0.375, 0.125, 0.375, 0.1875, 0.375, 0.1875, 0.375, 0.125, 0.375, 0.75, 0.375, 1.0, 0.375, 1.0, 0.375, 0.75, 0.625, 0.25, 0.625, 0.1875, 0.625, 0.1875, 0.625, 0.25, 0.625, 0.5, 0.625, 0.25, 0.625, 0.25, 0.625, 0.5, 0.375, 0.1875, 0.375, 0.25, 0.375, 0.25, 0.375, 0.1875, 0.375, 0.0625, 0.375, 0.125, 0.375, 0.125, 0.375, 0.0625, 0.625, 0.0625, 0.625, 0.0, 0.625, 0.0, 0.625, 0.0625, 0.625, 0.125, 0.625, 0.0625, 0.625, 0.0625, 0.625, 0.125, 0.625, 0.1875, 0.625, 0.125, 0.625, 0.125, 0.625, 0.1875, 0.0, 0.0, 0.0, 0.0, 0.0, 0.0, 0.0, 0.0, 0.0, 0.0, 0.0, 0.0, 0.0, 0.0, 0.0, 0.0, 0.5125, 0.5, 0.5406, 0.5, 0.5406, 0.5, 0.5125, 0.5, 0.5406, 0.75, 0.5125, 0.75, 0.5125, 0.75, 0.5406, 0.75, 0.0, 0.0, 0.0, 0.0, 0.0, 0.0, 0.0, 0.0, 0.0, 0.0, 0.0, 0.0, 0.0, 0.0, 0.0, 0.0, 0.5533, 0.5, 0.5891, 0.5, 0.5891, 0.5, 0.5533, 0.5, 0.5891, 0.75, 0.5533, 0.75, 0.5533, 0.75, 0.5891, 0.75, 0.4688, 0.5, 0.5, 0.5, 0.5, 0.5, 0.4688, 0.5, 0.5, 0.75, 0.4688, 0.75, 0.4688, 0.75, 0.5, 0.75, 0.0, 0.0, 0.0, 0.0, 0.0, 0.0, 0.0, 0.0, 0.0, 0.0, 0.0, 0.0, 0.0, 0.0, 0.0, 0.0, 0.0, 0.0, 0.0, 0.0, 0.0, 0.0, 0.0, 0.0, 0.0, 0.0, 0.0, 0.0, 0.0, 0.0, 0.0, 0.0, 0.6017, 0.5, 0.625, 0.5, 0.625, 0.5, 0.6017, 0.5, 0.625, 0.75, 0.6017, 0.75, 0.6017, 0.75, 0.625, 0.75, 0.4148, 0.5, 0.4547, 0.5, 0.4547, 0.5, 0.4148, 0.5, 0.4547, 0.75, 0.4148, 0.75, 0.4148, 0.75, 0.4547, 0.75, 0.0, 0.0, 0.0, 0.0, 0.0, 0.0, 0.0, 0.0, 0.0, 0.0, 0.0, 0.0, 0.0, 0.0, 0.0, 0.0, 0.5, 0.0, 0.625, 0.0, 0.625, 0.25, 0.5, 0.25, 0.5, 0.25, 0.625, 0.25, 0.625, 0.5, 0.5, 0.5, 0.5, 0.5, 0.625, 0.5, 0.625, 0.75, 0.5, 0.75, 0.5, 0.75, 0.625, 0.75, 0.625, 1.0, 0.5, 1.0, 0.125, 0.5, 0.375, 0.5, 0.375, 0.75, 0.125, 0.75, 0.625, 0.5, 0.875, 0.5, 0.875, 0.75, 0.625, 0.75, 0.375, 0.75, 0.5, 0.75, 0.5, 1.0, 0.375, 1.0, 0.375, 0.5, 0.5, 0.5, 0.5, 0.75, 0.375, 0.75, 0.375, 0.25, 0.5, 0.25, 0.5, 0.5, 0.375, 0.5, 0.375, 0.0, 0.5, 0.0, 0.5, 0.25, 0.375, 0.25])
me_cube_006.materials.append(mat_paper_book_002)
me_cube_006.materials.append(mat_book03_coversivler)
me_cube_006.materials.append(mat_material_001)
me_cube_006.use_remesh_preserve_volume = False
me_cube_006.use_remesh_preserve_attributes = False
me_cube_006.use_mirror_vertex_groups = False
me_cube_006.update()

# ---- objects
ob_camera = bpy.data.objects.new('Camera', cam_camera)
ob_book_03 = bpy.data.objects.new('Book_03', me_cube_006)

# ---- transforms, parenting, visibility, modifiers, constraints
ob_camera.location = (7.359, -6.926, 4.958)
ob_camera.rotation_euler = (1.109, 0.0, 0.8149)
ob_camera.lock_rotations_4d = False
ob_camera.empty_display_type = 'ARROWS'
ob_camera.color = (0.0, 0.0, 0.0, 0.0)
ob_camera.display_type = 'WIRE'
ob_camera.lineart.crease_threshold = 0.0
ob_book_03.location = (0.0, 0.0, 0.0)
ob_book_03.lock_rotations_4d = False
ob_book_03.empty_display_type = 'ARROWS'
ob_book_03.lineart.crease_threshold = 0.0

# ---- collection membership
col_collection.objects.link(ob_camera)
col_collection.objects.link(ob_book_03)

# ---- scene / render settings (as saved in the file)
scene.camera = ob_camera
scene.frame_start = 1; scene.frame_end = 250; scene.frame_set(1)
scene.render.engine = 'BLENDER_EEVEE_NEXT'
scene.cycles.use_denoising = False
scene.cycles.samples = 128
scene.cycles.sampling_pattern = 'TABULATED_SOBOL'
scene.cycles.use_adaptive_sampling = False
scene.cycles.use_light_tree = False
scene.view_settings.view_transform = 'Filmic'
bpy.context.view_layer.update()
